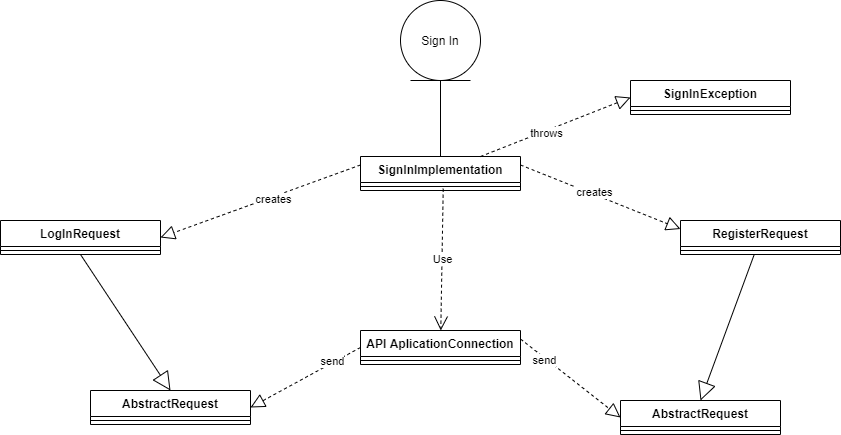

The diagram above was exported from draw.io. Its source (the exported page's mxGraphModel, read from the mxfile embedded in the PNG):
<mxGraphModel dx="1038" dy="491" grid="1" gridSize="10" guides="1" tooltips="1" connect="1" arrows="1" fold="1" page="1" pageScale="1" pageWidth="2000" pageHeight="2000" math="0" shadow="0">
  <root>
    <mxCell id="0" />
    <mxCell id="1" parent="0" />
    <mxCell id="xE2F4-5dk1e-xJi5_4Lf-1" value="Sign In" style="ellipse;shape=umlEntity;whiteSpace=wrap;html=1;" parent="1" vertex="1">
      <mxGeometry x="470" y="100" width="80" height="80" as="geometry" />
    </mxCell>
    <mxCell id="xE2F4-5dk1e-xJi5_4Lf-2" value="SignInImplementation" style="swimlane;fontStyle=1;align=center;verticalAlign=top;childLayout=stackLayout;horizontal=1;startSize=26;horizontalStack=0;resizeParent=1;resizeParentMax=0;resizeLast=0;collapsible=1;marginBottom=0;" parent="1" vertex="1">
      <mxGeometry x="430" y="256" width="160" height="34" as="geometry" />
    </mxCell>
    <mxCell id="xE2F4-5dk1e-xJi5_4Lf-4" value="" style="line;strokeWidth=1;fillColor=none;align=left;verticalAlign=middle;spacingTop=-1;spacingLeft=3;spacingRight=3;rotatable=0;labelPosition=right;points=[];portConstraint=eastwest;" parent="xE2F4-5dk1e-xJi5_4Lf-2" vertex="1">
      <mxGeometry y="26" width="160" height="8" as="geometry" />
    </mxCell>
    <mxCell id="xE2F4-5dk1e-xJi5_4Lf-6" value="" style="endArrow=none;startArrow=none;endFill=0;startFill=0;html=1;exitX=0.5;exitY=1;exitDx=0;exitDy=0;entryX=0.5;entryY=0;entryDx=0;entryDy=0;edgeStyle=orthogonalEdgeStyle;" parent="1" source="xE2F4-5dk1e-xJi5_4Lf-1" target="xE2F4-5dk1e-xJi5_4Lf-2" edge="1">
      <mxGeometry width="160" relative="1" as="geometry">
        <mxPoint x="340" y="390" as="sourcePoint" />
        <mxPoint x="500" y="390" as="targetPoint" />
      </mxGeometry>
    </mxCell>
    <mxCell id="DNEqt81o9Lz1vB2KXkh9-1" value="SignInException" style="swimlane;fontStyle=1;align=center;verticalAlign=top;childLayout=stackLayout;horizontal=1;startSize=26;horizontalStack=0;resizeParent=1;resizeParentMax=0;resizeLast=0;collapsible=1;marginBottom=0;" vertex="1" parent="1">
      <mxGeometry x="700" y="180" width="160" height="34" as="geometry" />
    </mxCell>
    <mxCell id="DNEqt81o9Lz1vB2KXkh9-3" value="" style="line;strokeWidth=1;fillColor=none;align=left;verticalAlign=middle;spacingTop=-1;spacingLeft=3;spacingRight=3;rotatable=0;labelPosition=right;points=[];portConstraint=eastwest;" vertex="1" parent="DNEqt81o9Lz1vB2KXkh9-1">
      <mxGeometry y="26" width="160" height="8" as="geometry" />
    </mxCell>
    <mxCell id="DNEqt81o9Lz1vB2KXkh9-5" value="LogInRequest" style="swimlane;fontStyle=1;align=center;verticalAlign=top;childLayout=stackLayout;horizontal=1;startSize=26;horizontalStack=0;resizeParent=1;resizeParentMax=0;resizeLast=0;collapsible=1;marginBottom=0;" vertex="1" parent="1">
      <mxGeometry x="70" y="320" width="160" height="34" as="geometry" />
    </mxCell>
    <mxCell id="DNEqt81o9Lz1vB2KXkh9-7" value="" style="line;strokeWidth=1;fillColor=none;align=left;verticalAlign=middle;spacingTop=-1;spacingLeft=3;spacingRight=3;rotatable=0;labelPosition=right;points=[];portConstraint=eastwest;" vertex="1" parent="DNEqt81o9Lz1vB2KXkh9-5">
      <mxGeometry y="26" width="160" height="8" as="geometry" />
    </mxCell>
    <mxCell id="DNEqt81o9Lz1vB2KXkh9-9" value="RegisterRequest" style="swimlane;fontStyle=1;align=center;verticalAlign=top;childLayout=stackLayout;horizontal=1;startSize=26;horizontalStack=0;resizeParent=1;resizeParentMax=0;resizeLast=0;collapsible=1;marginBottom=0;" vertex="1" parent="1">
      <mxGeometry x="750" y="320" width="160" height="34" as="geometry" />
    </mxCell>
    <mxCell id="DNEqt81o9Lz1vB2KXkh9-10" value="" style="line;strokeWidth=1;fillColor=none;align=left;verticalAlign=middle;spacingTop=-1;spacingLeft=3;spacingRight=3;rotatable=0;labelPosition=right;points=[];portConstraint=eastwest;" vertex="1" parent="DNEqt81o9Lz1vB2KXkh9-9">
      <mxGeometry y="26" width="160" height="8" as="geometry" />
    </mxCell>
    <mxCell id="DNEqt81o9Lz1vB2KXkh9-12" value="Use" style="endArrow=open;endSize=12;dashed=1;html=1;exitX=0.517;exitY=0.775;exitDx=0;exitDy=0;exitPerimeter=0;" edge="1" parent="1" source="xE2F4-5dk1e-xJi5_4Lf-4" target="DNEqt81o9Lz1vB2KXkh9-14">
      <mxGeometry width="160" relative="1" as="geometry">
        <mxPoint x="710" y="384" as="sourcePoint" />
        <mxPoint x="423" y="398" as="targetPoint" />
      </mxGeometry>
    </mxCell>
    <mxCell id="DNEqt81o9Lz1vB2KXkh9-14" value="API AplicationConnection" style="swimlane;fontStyle=1;align=center;verticalAlign=top;childLayout=stackLayout;horizontal=1;startSize=26;horizontalStack=0;resizeParent=1;resizeParentMax=0;resizeLast=0;collapsible=1;marginBottom=0;" vertex="1" parent="1">
      <mxGeometry x="430" y="430" width="160" height="34" as="geometry" />
    </mxCell>
    <mxCell id="DNEqt81o9Lz1vB2KXkh9-15" value="" style="line;strokeWidth=1;fillColor=none;align=left;verticalAlign=middle;spacingTop=-1;spacingLeft=3;spacingRight=3;rotatable=0;labelPosition=right;points=[];portConstraint=eastwest;" vertex="1" parent="DNEqt81o9Lz1vB2KXkh9-14">
      <mxGeometry y="26" width="160" height="8" as="geometry" />
    </mxCell>
    <mxCell id="DNEqt81o9Lz1vB2KXkh9-16" value="AbstractRequest" style="swimlane;fontStyle=1;align=center;verticalAlign=top;childLayout=stackLayout;horizontal=1;startSize=26;horizontalStack=0;resizeParent=1;resizeParentMax=0;resizeLast=0;collapsible=1;marginBottom=0;" vertex="1" parent="1">
      <mxGeometry x="160" y="490" width="160" height="34" as="geometry" />
    </mxCell>
    <mxCell id="DNEqt81o9Lz1vB2KXkh9-17" value="" style="line;strokeWidth=1;fillColor=none;align=left;verticalAlign=middle;spacingTop=-1;spacingLeft=3;spacingRight=3;rotatable=0;labelPosition=right;points=[];portConstraint=eastwest;" vertex="1" parent="DNEqt81o9Lz1vB2KXkh9-16">
      <mxGeometry y="26" width="160" height="8" as="geometry" />
    </mxCell>
    <mxCell id="DNEqt81o9Lz1vB2KXkh9-18" value="AbstractRequest" style="swimlane;fontStyle=1;align=center;verticalAlign=top;childLayout=stackLayout;horizontal=1;startSize=26;horizontalStack=0;resizeParent=1;resizeParentMax=0;resizeLast=0;collapsible=1;marginBottom=0;" vertex="1" parent="1">
      <mxGeometry x="690" y="500" width="160" height="34" as="geometry" />
    </mxCell>
    <mxCell id="DNEqt81o9Lz1vB2KXkh9-19" value="" style="line;strokeWidth=1;fillColor=none;align=left;verticalAlign=middle;spacingTop=-1;spacingLeft=3;spacingRight=3;rotatable=0;labelPosition=right;points=[];portConstraint=eastwest;" vertex="1" parent="DNEqt81o9Lz1vB2KXkh9-18">
      <mxGeometry y="26" width="160" height="8" as="geometry" />
    </mxCell>
    <mxCell id="DNEqt81o9Lz1vB2KXkh9-24" value="" style="endArrow=block;dashed=1;endFill=0;endSize=12;html=1;exitX=0;exitY=0.5;exitDx=0;exitDy=0;entryX=1;entryY=0.5;entryDx=0;entryDy=0;" edge="1" parent="1" source="DNEqt81o9Lz1vB2KXkh9-14" target="DNEqt81o9Lz1vB2KXkh9-16">
      <mxGeometry width="160" relative="1" as="geometry">
        <mxPoint x="300" y="360" as="sourcePoint" />
        <mxPoint x="460" y="360" as="targetPoint" />
      </mxGeometry>
    </mxCell>
    <mxCell id="DNEqt81o9Lz1vB2KXkh9-25" value="send" style="edgeLabel;html=1;align=center;verticalAlign=middle;resizable=0;points=[];" vertex="1" connectable="0" parent="DNEqt81o9Lz1vB2KXkh9-24">
      <mxGeometry x="-0.5025" y="-2" relative="1" as="geometry">
        <mxPoint as="offset" />
      </mxGeometry>
    </mxCell>
    <mxCell id="DNEqt81o9Lz1vB2KXkh9-26" value="" style="endArrow=block;endSize=16;endFill=0;html=1;exitX=0.5;exitY=1;exitDx=0;exitDy=0;entryX=0.5;entryY=0;entryDx=0;entryDy=0;" edge="1" parent="1" source="DNEqt81o9Lz1vB2KXkh9-5" target="DNEqt81o9Lz1vB2KXkh9-16">
      <mxGeometry width="160" relative="1" as="geometry">
        <mxPoint x="300" y="360" as="sourcePoint" />
        <mxPoint x="460" y="360" as="targetPoint" />
      </mxGeometry>
    </mxCell>
    <mxCell id="DNEqt81o9Lz1vB2KXkh9-27" value="" style="endArrow=block;dashed=1;endFill=0;endSize=12;html=1;exitX=1;exitY=0.25;exitDx=0;exitDy=0;entryX=0;entryY=0.5;entryDx=0;entryDy=0;" edge="1" parent="1" source="DNEqt81o9Lz1vB2KXkh9-14" target="DNEqt81o9Lz1vB2KXkh9-18">
      <mxGeometry width="160" relative="1" as="geometry">
        <mxPoint x="350" y="427" as="sourcePoint" />
        <mxPoint x="220" y="487" as="targetPoint" />
      </mxGeometry>
    </mxCell>
    <mxCell id="DNEqt81o9Lz1vB2KXkh9-28" value="send" style="edgeLabel;html=1;align=center;verticalAlign=middle;resizable=0;points=[];" vertex="1" connectable="0" parent="DNEqt81o9Lz1vB2KXkh9-27">
      <mxGeometry x="-0.5025" y="-2" relative="1" as="geometry">
        <mxPoint as="offset" />
      </mxGeometry>
    </mxCell>
    <mxCell id="DNEqt81o9Lz1vB2KXkh9-29" value="" style="endArrow=block;endSize=16;endFill=0;html=1;entryX=0.5;entryY=0;entryDx=0;entryDy=0;" edge="1" parent="1" source="DNEqt81o9Lz1vB2KXkh9-9" target="DNEqt81o9Lz1vB2KXkh9-18">
      <mxGeometry width="160" relative="1" as="geometry">
        <mxPoint x="680" y="350" as="sourcePoint" />
        <mxPoint x="680" y="473" as="targetPoint" />
      </mxGeometry>
    </mxCell>
    <mxCell id="DNEqt81o9Lz1vB2KXkh9-31" value="" style="endArrow=block;dashed=1;endFill=0;endSize=12;html=1;exitX=0;exitY=0.25;exitDx=0;exitDy=0;entryX=1;entryY=0.5;entryDx=0;entryDy=0;" edge="1" parent="1" source="xE2F4-5dk1e-xJi5_4Lf-2" target="DNEqt81o9Lz1vB2KXkh9-5">
      <mxGeometry width="160" relative="1" as="geometry">
        <mxPoint x="300" y="360" as="sourcePoint" />
        <mxPoint x="460" y="360" as="targetPoint" />
      </mxGeometry>
    </mxCell>
    <mxCell id="DNEqt81o9Lz1vB2KXkh9-32" value="creates" style="edgeLabel;html=1;align=center;verticalAlign=middle;resizable=0;points=[];" vertex="1" connectable="0" parent="DNEqt81o9Lz1vB2KXkh9-31">
      <mxGeometry x="-0.1062" y="2" relative="1" as="geometry">
        <mxPoint x="1" as="offset" />
      </mxGeometry>
    </mxCell>
    <mxCell id="DNEqt81o9Lz1vB2KXkh9-33" value="" style="endArrow=block;dashed=1;endFill=0;endSize=12;html=1;exitX=1;exitY=0.25;exitDx=0;exitDy=0;entryX=0;entryY=0.25;entryDx=0;entryDy=0;" edge="1" parent="1" source="xE2F4-5dk1e-xJi5_4Lf-2" target="DNEqt81o9Lz1vB2KXkh9-9">
      <mxGeometry width="160" relative="1" as="geometry">
        <mxPoint x="350" y="264.5" as="sourcePoint" />
        <mxPoint x="140" y="324" as="targetPoint" />
      </mxGeometry>
    </mxCell>
    <mxCell id="DNEqt81o9Lz1vB2KXkh9-34" value="creates" style="edgeLabel;html=1;align=center;verticalAlign=middle;resizable=0;points=[];" vertex="1" connectable="0" parent="DNEqt81o9Lz1vB2KXkh9-33">
      <mxGeometry x="-0.1062" y="2" relative="1" as="geometry">
        <mxPoint x="1" as="offset" />
      </mxGeometry>
    </mxCell>
    <mxCell id="DNEqt81o9Lz1vB2KXkh9-37" value="" style="endArrow=block;dashed=1;endFill=0;endSize=12;html=1;exitX=0.75;exitY=0;exitDx=0;exitDy=0;entryX=0;entryY=0.5;entryDx=0;entryDy=0;" edge="1" parent="1" source="xE2F4-5dk1e-xJi5_4Lf-2" target="DNEqt81o9Lz1vB2KXkh9-1">
      <mxGeometry width="160" relative="1" as="geometry">
        <mxPoint x="300" y="360" as="sourcePoint" />
        <mxPoint x="460" y="360" as="targetPoint" />
      </mxGeometry>
    </mxCell>
    <mxCell id="DNEqt81o9Lz1vB2KXkh9-38" value="throws" style="edgeLabel;html=1;align=center;verticalAlign=middle;resizable=0;points=[];" vertex="1" connectable="0" parent="DNEqt81o9Lz1vB2KXkh9-37">
      <mxGeometry x="-0.1273" y="-2" relative="1" as="geometry">
        <mxPoint as="offset" />
      </mxGeometry>
    </mxCell>
  </root>
</mxGraphModel>